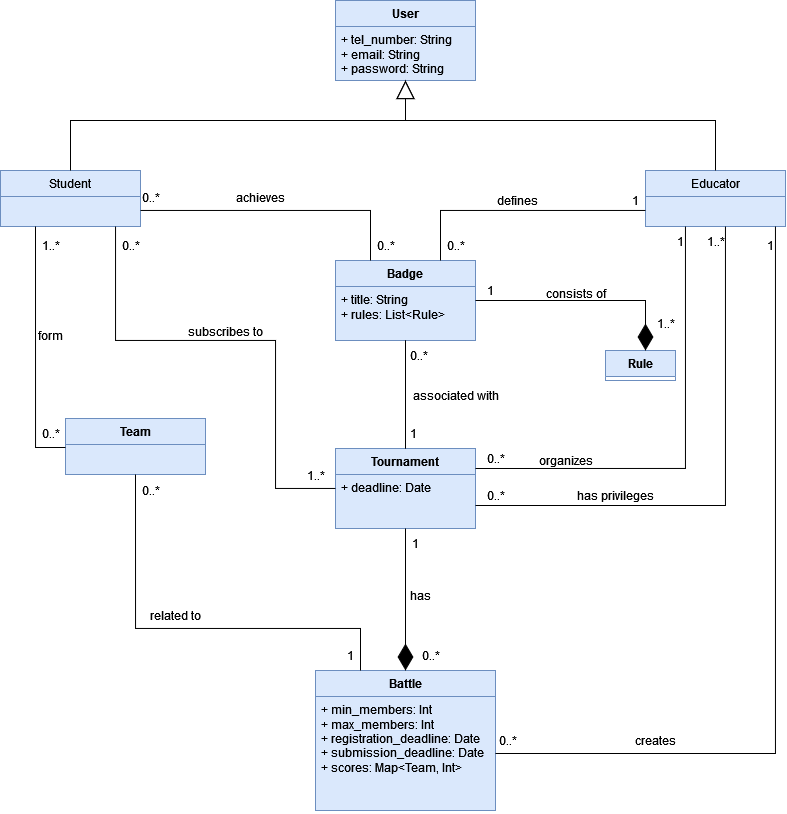

The diagram above was exported from draw.io. Its source (the exported page's mxGraphModel, read from the mxfile embedded in the PNG):
<mxGraphModel dx="1247" dy="663" grid="1" gridSize="10" guides="1" tooltips="1" connect="1" arrows="1" fold="1" page="1" pageScale="1" pageWidth="827" pageHeight="1169" math="0" shadow="0">
  <root>
    <mxCell id="0" />
    <mxCell id="1" parent="0" />
    <mxCell id="opg9qyBlMagXJDvehoid-1" value="&lt;b&gt;User&lt;/b&gt;" style="swimlane;fontStyle=0;childLayout=stackLayout;horizontal=1;startSize=26;fillColor=#dae8fc;horizontalStack=0;resizeParent=1;resizeParentMax=0;resizeLast=0;collapsible=1;marginBottom=0;whiteSpace=wrap;html=1;strokeColor=#6c8ebf;" vertex="1" parent="1">
      <mxGeometry x="370" y="40" width="140" height="80" as="geometry" />
    </mxCell>
    <mxCell id="opg9qyBlMagXJDvehoid-2" value="&lt;div&gt;+ tel_number: String&lt;/div&gt;&lt;div&gt;+ email: String&lt;/div&gt;&lt;div&gt;+ password: String&lt;br&gt;&lt;/div&gt;" style="text;strokeColor=#6c8ebf;fillColor=#dae8fc;align=left;verticalAlign=top;spacingLeft=4;spacingRight=4;overflow=hidden;rotatable=0;points=[[0,0.5],[1,0.5]];portConstraint=eastwest;whiteSpace=wrap;html=1;" vertex="1" parent="opg9qyBlMagXJDvehoid-1">
      <mxGeometry y="26" width="140" height="54" as="geometry" />
    </mxCell>
    <mxCell id="opg9qyBlMagXJDvehoid-9" value="Student" style="swimlane;fontStyle=0;childLayout=stackLayout;horizontal=1;startSize=26;fillColor=#dae8fc;horizontalStack=0;resizeParent=1;resizeParentMax=0;resizeLast=0;collapsible=1;marginBottom=0;whiteSpace=wrap;html=1;strokeColor=#6c8ebf;" vertex="1" parent="1">
      <mxGeometry x="35" y="210" width="140" height="56" as="geometry" />
    </mxCell>
    <mxCell id="opg9qyBlMagXJDvehoid-93" value="&amp;nbsp;" style="text;html=1;align=center;verticalAlign=middle;resizable=0;points=[];autosize=1;strokeColor=#6c8ebf;fillColor=#dae8fc;" vertex="1" parent="opg9qyBlMagXJDvehoid-9">
      <mxGeometry y="26" width="140" height="30" as="geometry" />
    </mxCell>
    <mxCell id="opg9qyBlMagXJDvehoid-11" value="Educator" style="swimlane;fontStyle=0;childLayout=stackLayout;horizontal=1;startSize=26;fillColor=#dae8fc;horizontalStack=0;resizeParent=1;resizeParentMax=0;resizeLast=0;collapsible=1;marginBottom=0;whiteSpace=wrap;html=1;strokeColor=#6c8ebf;" vertex="1" parent="1">
      <mxGeometry x="680" y="210" width="140" height="56" as="geometry" />
    </mxCell>
    <mxCell id="opg9qyBlMagXJDvehoid-92" value="&amp;nbsp;" style="text;html=1;align=center;verticalAlign=middle;resizable=0;points=[];autosize=1;strokeColor=#6c8ebf;fillColor=#dae8fc;" vertex="1" parent="opg9qyBlMagXJDvehoid-11">
      <mxGeometry y="26" width="140" height="30" as="geometry" />
    </mxCell>
    <mxCell id="opg9qyBlMagXJDvehoid-15" value="" style="endArrow=block;endSize=16;endFill=0;html=1;rounded=0;" edge="1" parent="1" source="opg9qyBlMagXJDvehoid-9" target="opg9qyBlMagXJDvehoid-2">
      <mxGeometry width="160" relative="1" as="geometry">
        <mxPoint x="150" y="160" as="sourcePoint" />
        <mxPoint x="460" y="150" as="targetPoint" />
        <Array as="points">
          <mxPoint x="105" y="160" />
          <mxPoint x="440" y="160" />
        </Array>
      </mxGeometry>
    </mxCell>
    <mxCell id="opg9qyBlMagXJDvehoid-16" value="" style="endArrow=block;endSize=16;endFill=0;html=1;rounded=0;" edge="1" parent="1" source="opg9qyBlMagXJDvehoid-11">
      <mxGeometry width="160" relative="1" as="geometry">
        <mxPoint x="210" y="230" as="sourcePoint" />
        <mxPoint x="440" y="120" as="targetPoint" />
        <Array as="points">
          <mxPoint x="750" y="160" />
          <mxPoint x="440" y="160" />
        </Array>
      </mxGeometry>
    </mxCell>
    <mxCell id="opg9qyBlMagXJDvehoid-19" value="&lt;b&gt;Tournament&lt;/b&gt;" style="swimlane;fontStyle=0;childLayout=stackLayout;horizontal=1;startSize=26;fillColor=#dae8fc;horizontalStack=0;resizeParent=1;resizeParentMax=0;resizeLast=0;collapsible=1;marginBottom=0;whiteSpace=wrap;html=1;strokeColor=#6c8ebf;" vertex="1" parent="1">
      <mxGeometry x="370" y="488" width="140" height="80" as="geometry" />
    </mxCell>
    <mxCell id="opg9qyBlMagXJDvehoid-20" value="+ deadline: Date" style="text;strokeColor=#6c8ebf;fillColor=#dae8fc;align=left;verticalAlign=top;spacingLeft=4;spacingRight=4;overflow=hidden;rotatable=0;points=[[0,0.5],[1,0.5]];portConstraint=eastwest;whiteSpace=wrap;html=1;" vertex="1" parent="opg9qyBlMagXJDvehoid-19">
      <mxGeometry y="26" width="140" height="54" as="geometry" />
    </mxCell>
    <mxCell id="opg9qyBlMagXJDvehoid-21" value="&lt;b&gt;Battle&lt;/b&gt;" style="swimlane;fontStyle=0;childLayout=stackLayout;horizontal=1;startSize=26;fillColor=#dae8fc;horizontalStack=0;resizeParent=1;resizeParentMax=0;resizeLast=0;collapsible=1;marginBottom=0;whiteSpace=wrap;html=1;strokeColor=#6c8ebf;" vertex="1" parent="1">
      <mxGeometry x="350" y="710" width="180" height="140" as="geometry" />
    </mxCell>
    <mxCell id="opg9qyBlMagXJDvehoid-22" value="&lt;div&gt;+ min_members: Int&lt;br&gt;&lt;/div&gt;&lt;div&gt;+ max_members: Int&lt;br&gt;&lt;/div&gt;&lt;div&gt;+ registration_deadline: Date&lt;br&gt;&lt;/div&gt;&lt;div&gt;+ submission_deadline: Date&lt;br&gt;&lt;/div&gt;&lt;div&gt;+ scores: Map&amp;lt;Team, Int&amp;gt;&lt;br&gt;&lt;/div&gt;" style="text;strokeColor=#6c8ebf;fillColor=#dae8fc;align=left;verticalAlign=top;spacingLeft=4;spacingRight=4;overflow=hidden;rotatable=0;points=[[0,0.5],[1,0.5]];portConstraint=eastwest;whiteSpace=wrap;html=1;" vertex="1" parent="opg9qyBlMagXJDvehoid-21">
      <mxGeometry y="26" width="180" height="114" as="geometry" />
    </mxCell>
    <mxCell id="opg9qyBlMagXJDvehoid-23" value="" style="endArrow=none;html=1;edgeStyle=orthogonalEdgeStyle;rounded=0;entryX=1;entryY=0.25;entryDx=0;entryDy=0;" edge="1" parent="1" source="opg9qyBlMagXJDvehoid-11" target="opg9qyBlMagXJDvehoid-19">
      <mxGeometry relative="1" as="geometry">
        <mxPoint x="590" y="400" as="sourcePoint" />
        <mxPoint x="660" y="470" as="targetPoint" />
        <Array as="points">
          <mxPoint x="720" y="508" />
        </Array>
      </mxGeometry>
    </mxCell>
    <mxCell id="opg9qyBlMagXJDvehoid-30" value="" style="endArrow=none;html=1;edgeStyle=orthogonalEdgeStyle;rounded=0;" edge="1" parent="1" source="opg9qyBlMagXJDvehoid-9" target="opg9qyBlMagXJDvehoid-19">
      <mxGeometry relative="1" as="geometry">
        <mxPoint x="160" y="380" as="sourcePoint" />
        <mxPoint x="210" y="460" as="targetPoint" />
        <Array as="points">
          <mxPoint x="150" y="380" />
          <mxPoint x="310" y="380" />
          <mxPoint x="310" y="528" />
        </Array>
      </mxGeometry>
    </mxCell>
    <mxCell id="opg9qyBlMagXJDvehoid-34" value="1" style="text;html=1;align=center;verticalAlign=middle;resizable=0;points=[];autosize=1;strokeColor=none;fillColor=none;" vertex="1" parent="1">
      <mxGeometry x="700" y="266" width="30" height="30" as="geometry" />
    </mxCell>
    <mxCell id="opg9qyBlMagXJDvehoid-35" value="organizes" style="text;html=1;align=center;verticalAlign=middle;resizable=0;points=[];autosize=1;strokeColor=none;fillColor=none;" vertex="1" parent="1">
      <mxGeometry x="560" y="485" width="80" height="30" as="geometry" />
    </mxCell>
    <mxCell id="opg9qyBlMagXJDvehoid-36" value="1..*" style="text;html=1;align=center;verticalAlign=middle;resizable=0;points=[];autosize=1;strokeColor=none;fillColor=none;" vertex="1" parent="1">
      <mxGeometry x="330" y="500" width="40" height="30" as="geometry" />
    </mxCell>
    <mxCell id="opg9qyBlMagXJDvehoid-37" value="&lt;div&gt;0..*&lt;/div&gt;" style="text;html=1;align=center;verticalAlign=middle;resizable=0;points=[];autosize=1;strokeColor=none;fillColor=none;" vertex="1" parent="1">
      <mxGeometry x="145" y="270" width="40" height="30" as="geometry" />
    </mxCell>
    <mxCell id="opg9qyBlMagXJDvehoid-38" value="0..*" style="text;html=1;align=center;verticalAlign=middle;resizable=0;points=[];autosize=1;strokeColor=none;fillColor=none;" vertex="1" parent="1">
      <mxGeometry x="510" y="483" width="40" height="30" as="geometry" />
    </mxCell>
    <mxCell id="opg9qyBlMagXJDvehoid-40" value="" style="endArrow=diamondThin;endFill=1;endSize=24;html=1;rounded=0;" edge="1" parent="1" source="opg9qyBlMagXJDvehoid-20" target="opg9qyBlMagXJDvehoid-21">
      <mxGeometry width="160" relative="1" as="geometry">
        <mxPoint x="160" y="530" as="sourcePoint" />
        <mxPoint x="320" y="530" as="targetPoint" />
      </mxGeometry>
    </mxCell>
    <mxCell id="opg9qyBlMagXJDvehoid-41" value="has" style="text;html=1;align=center;verticalAlign=middle;resizable=0;points=[];autosize=1;strokeColor=none;fillColor=none;" vertex="1" parent="1">
      <mxGeometry x="435" y="620" width="40" height="30" as="geometry" />
    </mxCell>
    <mxCell id="opg9qyBlMagXJDvehoid-42" value="1" style="text;html=1;align=center;verticalAlign=middle;resizable=0;points=[];autosize=1;strokeColor=none;fillColor=none;" vertex="1" parent="1">
      <mxGeometry x="435" y="568" width="30" height="30" as="geometry" />
    </mxCell>
    <mxCell id="opg9qyBlMagXJDvehoid-43" value="0..*" style="text;html=1;align=center;verticalAlign=middle;resizable=0;points=[];autosize=1;strokeColor=none;fillColor=none;" vertex="1" parent="1">
      <mxGeometry x="445" y="680" width="40" height="30" as="geometry" />
    </mxCell>
    <mxCell id="opg9qyBlMagXJDvehoid-47" value="" style="endArrow=none;html=1;edgeStyle=orthogonalEdgeStyle;rounded=0;exitX=1;exitY=0.5;exitDx=0;exitDy=0;" edge="1" parent="1" source="opg9qyBlMagXJDvehoid-22" target="opg9qyBlMagXJDvehoid-11">
      <mxGeometry relative="1" as="geometry">
        <mxPoint x="580" y="720" as="sourcePoint" />
        <mxPoint x="730" y="270" as="targetPoint" />
        <Array as="points">
          <mxPoint x="810" y="793" />
        </Array>
      </mxGeometry>
    </mxCell>
    <mxCell id="opg9qyBlMagXJDvehoid-48" value="creates" style="text;html=1;align=center;verticalAlign=middle;resizable=0;points=[];autosize=1;strokeColor=none;fillColor=none;" vertex="1" parent="1">
      <mxGeometry x="660" y="765" width="60" height="30" as="geometry" />
    </mxCell>
    <mxCell id="opg9qyBlMagXJDvehoid-49" value="1" style="text;html=1;align=center;verticalAlign=middle;resizable=0;points=[];autosize=1;strokeColor=none;fillColor=none;" vertex="1" parent="1">
      <mxGeometry x="790" y="270" width="30" height="30" as="geometry" />
    </mxCell>
    <mxCell id="opg9qyBlMagXJDvehoid-50" value="0..*" style="text;html=1;align=center;verticalAlign=middle;resizable=0;points=[];autosize=1;strokeColor=none;fillColor=none;" vertex="1" parent="1">
      <mxGeometry x="522" y="765" width="40" height="30" as="geometry" />
    </mxCell>
    <mxCell id="opg9qyBlMagXJDvehoid-51" value="&lt;b&gt;Team&lt;/b&gt;" style="swimlane;fontStyle=0;childLayout=stackLayout;horizontal=1;startSize=26;fillColor=#dae8fc;horizontalStack=0;resizeParent=1;resizeParentMax=0;resizeLast=0;collapsible=1;marginBottom=0;whiteSpace=wrap;html=1;strokeColor=#6c8ebf;" vertex="1" parent="1">
      <mxGeometry x="100" y="458" width="140" height="56" as="geometry" />
    </mxCell>
    <mxCell id="opg9qyBlMagXJDvehoid-97" value="&amp;nbsp;" style="text;html=1;align=center;verticalAlign=middle;resizable=0;points=[];autosize=1;strokeColor=#6c8ebf;fillColor=#dae8fc;" vertex="1" parent="opg9qyBlMagXJDvehoid-51">
      <mxGeometry y="26" width="140" height="30" as="geometry" />
    </mxCell>
    <mxCell id="opg9qyBlMagXJDvehoid-53" value="" style="endArrow=none;html=1;edgeStyle=orthogonalEdgeStyle;rounded=0;exitX=0.25;exitY=1;exitDx=0;exitDy=0;" edge="1" parent="1" source="opg9qyBlMagXJDvehoid-9" target="opg9qyBlMagXJDvehoid-51">
      <mxGeometry relative="1" as="geometry">
        <mxPoint x="90" y="320" as="sourcePoint" />
        <mxPoint x="260" y="420" as="targetPoint" />
        <Array as="points">
          <mxPoint x="70" y="487" />
        </Array>
      </mxGeometry>
    </mxCell>
    <mxCell id="opg9qyBlMagXJDvehoid-54" value="form" style="text;html=1;align=center;verticalAlign=middle;resizable=0;points=[];autosize=1;strokeColor=none;fillColor=none;" vertex="1" parent="1">
      <mxGeometry x="60" y="360" width="50" height="30" as="geometry" />
    </mxCell>
    <mxCell id="opg9qyBlMagXJDvehoid-55" value="1..*" style="text;html=1;align=center;verticalAlign=middle;resizable=0;points=[];autosize=1;strokeColor=none;fillColor=none;" vertex="1" parent="1">
      <mxGeometry x="65" y="270" width="40" height="30" as="geometry" />
    </mxCell>
    <mxCell id="opg9qyBlMagXJDvehoid-56" value="0..*" style="text;html=1;align=center;verticalAlign=middle;resizable=0;points=[];autosize=1;strokeColor=none;fillColor=none;" vertex="1" parent="1">
      <mxGeometry x="65" y="458" width="40" height="30" as="geometry" />
    </mxCell>
    <mxCell id="opg9qyBlMagXJDvehoid-57" value="" style="endArrow=none;html=1;edgeStyle=orthogonalEdgeStyle;rounded=0;exitX=0.5;exitY=1;exitDx=0;exitDy=0;entryX=0.25;entryY=0;entryDx=0;entryDy=0;" edge="1" parent="1" source="opg9qyBlMagXJDvehoid-51" target="opg9qyBlMagXJDvehoid-21">
      <mxGeometry relative="1" as="geometry">
        <mxPoint x="224.5" y="540" as="sourcePoint" />
        <mxPoint x="224.5" y="718" as="targetPoint" />
        <Array as="points">
          <mxPoint x="170" y="668" />
          <mxPoint x="395" y="668" />
        </Array>
      </mxGeometry>
    </mxCell>
    <mxCell id="opg9qyBlMagXJDvehoid-58" value="related to" style="text;html=1;align=center;verticalAlign=middle;resizable=0;points=[];autosize=1;strokeColor=none;fillColor=none;" vertex="1" parent="1">
      <mxGeometry x="175" y="640" width="70" height="30" as="geometry" />
    </mxCell>
    <mxCell id="opg9qyBlMagXJDvehoid-59" value="1" style="text;html=1;align=center;verticalAlign=middle;resizable=0;points=[];autosize=1;strokeColor=none;fillColor=none;" vertex="1" parent="1">
      <mxGeometry x="370" y="680" width="30" height="30" as="geometry" />
    </mxCell>
    <mxCell id="opg9qyBlMagXJDvehoid-60" value="0..*" style="text;html=1;align=center;verticalAlign=middle;resizable=0;points=[];autosize=1;strokeColor=none;fillColor=none;" vertex="1" parent="1">
      <mxGeometry x="165" y="515" width="40" height="30" as="geometry" />
    </mxCell>
    <mxCell id="opg9qyBlMagXJDvehoid-61" value="&lt;b&gt;Badge&lt;/b&gt;" style="swimlane;fontStyle=0;childLayout=stackLayout;horizontal=1;startSize=26;fillColor=#dae8fc;horizontalStack=0;resizeParent=1;resizeParentMax=0;resizeLast=0;collapsible=1;marginBottom=0;whiteSpace=wrap;html=1;strokeColor=#6c8ebf;" vertex="1" parent="1">
      <mxGeometry x="370" y="300" width="140" height="80" as="geometry" />
    </mxCell>
    <mxCell id="opg9qyBlMagXJDvehoid-62" value="&lt;div&gt;+ title: String&lt;/div&gt;&lt;div&gt;+ rules: List&amp;lt;Rule&amp;gt;&lt;br&gt;&lt;/div&gt;" style="text;strokeColor=#6c8ebf;fillColor=#dae8fc;align=left;verticalAlign=top;spacingLeft=4;spacingRight=4;overflow=hidden;rotatable=0;points=[[0,0.5],[1,0.5]];portConstraint=eastwest;whiteSpace=wrap;html=1;" vertex="1" parent="opg9qyBlMagXJDvehoid-61">
      <mxGeometry y="26" width="140" height="54" as="geometry" />
    </mxCell>
    <mxCell id="opg9qyBlMagXJDvehoid-64" value="achieves" style="text;html=1;align=center;verticalAlign=middle;resizable=0;points=[];autosize=1;strokeColor=none;fillColor=none;" vertex="1" parent="1">
      <mxGeometry x="260" y="222" width="70" height="30" as="geometry" />
    </mxCell>
    <mxCell id="opg9qyBlMagXJDvehoid-65" value="0..*" style="text;html=1;align=center;verticalAlign=middle;resizable=0;points=[];autosize=1;strokeColor=none;fillColor=none;" vertex="1" parent="1">
      <mxGeometry x="165" y="222" width="40" height="30" as="geometry" />
    </mxCell>
    <mxCell id="opg9qyBlMagXJDvehoid-66" value="0..*" style="text;html=1;align=center;verticalAlign=middle;resizable=0;points=[];autosize=1;strokeColor=none;fillColor=none;" vertex="1" parent="1">
      <mxGeometry x="400" y="270" width="40" height="30" as="geometry" />
    </mxCell>
    <mxCell id="opg9qyBlMagXJDvehoid-68" value="defines" style="text;html=1;align=center;verticalAlign=middle;resizable=0;points=[];autosize=1;strokeColor=none;fillColor=none;" vertex="1" parent="1">
      <mxGeometry x="522" y="225" width="60" height="30" as="geometry" />
    </mxCell>
    <mxCell id="opg9qyBlMagXJDvehoid-69" value="1" style="text;html=1;align=center;verticalAlign=middle;resizable=0;points=[];autosize=1;strokeColor=none;fillColor=none;" vertex="1" parent="1">
      <mxGeometry x="655" y="225" width="30" height="30" as="geometry" />
    </mxCell>
    <mxCell id="opg9qyBlMagXJDvehoid-70" value="0..*" style="text;html=1;align=center;verticalAlign=middle;resizable=0;points=[];autosize=1;strokeColor=none;fillColor=none;" vertex="1" parent="1">
      <mxGeometry x="470" y="270" width="40" height="30" as="geometry" />
    </mxCell>
    <mxCell id="opg9qyBlMagXJDvehoid-74" value="&lt;div&gt;subscribes to&lt;/div&gt;" style="text;html=1;align=center;verticalAlign=middle;resizable=0;points=[];autosize=1;strokeColor=none;fillColor=none;" vertex="1" parent="1">
      <mxGeometry x="210" y="356" width="100" height="30" as="geometry" />
    </mxCell>
    <mxCell id="opg9qyBlMagXJDvehoid-77" value="" style="endArrow=none;html=1;edgeStyle=orthogonalEdgeStyle;rounded=0;entryX=0.25;entryY=0;entryDx=0;entryDy=0;" edge="1" parent="1" source="opg9qyBlMagXJDvehoid-9" target="opg9qyBlMagXJDvehoid-61">
      <mxGeometry relative="1" as="geometry">
        <mxPoint x="330" y="210" as="sourcePoint" />
        <mxPoint x="330" y="388" as="targetPoint" />
        <Array as="points">
          <mxPoint x="405" y="250" />
        </Array>
      </mxGeometry>
    </mxCell>
    <mxCell id="opg9qyBlMagXJDvehoid-78" value="" style="endArrow=none;html=1;edgeStyle=orthogonalEdgeStyle;rounded=0;entryX=0.75;entryY=0;entryDx=0;entryDy=0;" edge="1" parent="1" source="opg9qyBlMagXJDvehoid-11" target="opg9qyBlMagXJDvehoid-61">
      <mxGeometry relative="1" as="geometry">
        <mxPoint x="530" y="222" as="sourcePoint" />
        <mxPoint x="530" y="400" as="targetPoint" />
        <Array as="points">
          <mxPoint x="475" y="250" />
        </Array>
      </mxGeometry>
    </mxCell>
    <mxCell id="opg9qyBlMagXJDvehoid-80" value="" style="endArrow=none;html=1;edgeStyle=orthogonalEdgeStyle;rounded=0;" edge="1" parent="1" source="opg9qyBlMagXJDvehoid-61" target="opg9qyBlMagXJDvehoid-19">
      <mxGeometry relative="1" as="geometry">
        <mxPoint x="340" y="426" as="sourcePoint" />
        <mxPoint x="340" y="604" as="targetPoint" />
        <Array as="points" />
      </mxGeometry>
    </mxCell>
    <mxCell id="opg9qyBlMagXJDvehoid-81" value="associated with" style="text;html=1;align=center;verticalAlign=middle;resizable=0;points=[];autosize=1;strokeColor=none;fillColor=none;" vertex="1" parent="1">
      <mxGeometry x="435" y="420" width="110" height="30" as="geometry" />
    </mxCell>
    <mxCell id="opg9qyBlMagXJDvehoid-82" value="0..*" style="text;html=1;align=center;verticalAlign=middle;resizable=0;points=[];autosize=1;strokeColor=none;fillColor=none;" vertex="1" parent="1">
      <mxGeometry x="433" y="380" width="40" height="30" as="geometry" />
    </mxCell>
    <mxCell id="opg9qyBlMagXJDvehoid-83" value="1" style="text;html=1;align=center;verticalAlign=middle;resizable=0;points=[];autosize=1;strokeColor=none;fillColor=none;" vertex="1" parent="1">
      <mxGeometry x="433" y="458" width="30" height="30" as="geometry" />
    </mxCell>
    <mxCell id="opg9qyBlMagXJDvehoid-84" value="&lt;b&gt;Rule&lt;/b&gt;" style="swimlane;fontStyle=0;childLayout=stackLayout;horizontal=1;startSize=26;fillColor=#dae8fc;horizontalStack=0;resizeParent=1;resizeParentMax=0;resizeLast=0;collapsible=1;marginBottom=0;whiteSpace=wrap;html=1;strokeColor=#6c8ebf;" vertex="1" collapsed="1" parent="1">
      <mxGeometry x="640" y="390" width="70" height="30" as="geometry">
        <mxRectangle x="640" y="390" width="75" height="56" as="alternateBounds" />
      </mxGeometry>
    </mxCell>
    <mxCell id="opg9qyBlMagXJDvehoid-95" value="&amp;nbsp;" style="text;html=1;align=center;verticalAlign=middle;resizable=0;points=[];autosize=1;strokeColor=#6c8ebf;fillColor=#dae8fc;" vertex="1" parent="opg9qyBlMagXJDvehoid-84">
      <mxGeometry y="26" width="75" height="30" as="geometry" />
    </mxCell>
    <mxCell id="opg9qyBlMagXJDvehoid-87" value="consists of" style="text;html=1;align=center;verticalAlign=middle;resizable=0;points=[];autosize=1;strokeColor=none;fillColor=none;" vertex="1" parent="1">
      <mxGeometry x="570" y="318" width="80" height="30" as="geometry" />
    </mxCell>
    <mxCell id="opg9qyBlMagXJDvehoid-88" value="1" style="text;html=1;align=center;verticalAlign=middle;resizable=0;points=[];autosize=1;strokeColor=none;fillColor=none;" vertex="1" parent="1">
      <mxGeometry x="510" y="315" width="30" height="30" as="geometry" />
    </mxCell>
    <mxCell id="opg9qyBlMagXJDvehoid-89" value="1..*" style="text;html=1;align=center;verticalAlign=middle;resizable=0;points=[];autosize=1;strokeColor=none;fillColor=none;" vertex="1" parent="1">
      <mxGeometry x="680" y="348" width="40" height="30" as="geometry" />
    </mxCell>
    <mxCell id="opg9qyBlMagXJDvehoid-90" value="" style="endArrow=diamondThin;endFill=1;endSize=24;html=1;rounded=0;" edge="1" parent="1" source="opg9qyBlMagXJDvehoid-61">
      <mxGeometry width="160" relative="1" as="geometry">
        <mxPoint x="508.18" y="340" as="sourcePoint" />
        <mxPoint x="680.0048175182482" y="390" as="targetPoint" />
        <Array as="points">
          <mxPoint x="680" y="340" />
        </Array>
      </mxGeometry>
    </mxCell>
    <mxCell id="opg9qyBlMagXJDvehoid-98" value="" style="endArrow=none;html=1;edgeStyle=orthogonalEdgeStyle;rounded=0;" edge="1" parent="1" source="opg9qyBlMagXJDvehoid-61" target="opg9qyBlMagXJDvehoid-19">
      <mxGeometry relative="1" as="geometry">
        <mxPoint x="770" y="303" as="sourcePoint" />
        <mxPoint x="540" y="545" as="targetPoint" />
        <Array as="points" />
      </mxGeometry>
    </mxCell>
    <mxCell id="opg9qyBlMagXJDvehoid-100" value="" style="endArrow=none;html=1;edgeStyle=orthogonalEdgeStyle;rounded=0;" edge="1" parent="1" source="opg9qyBlMagXJDvehoid-11" target="opg9qyBlMagXJDvehoid-19">
      <mxGeometry relative="1" as="geometry">
        <mxPoint x="760" y="266" as="sourcePoint" />
        <mxPoint x="510" y="545" as="targetPoint" />
        <Array as="points">
          <mxPoint x="760" y="545" />
        </Array>
      </mxGeometry>
    </mxCell>
    <mxCell id="opg9qyBlMagXJDvehoid-99" value="1..*" style="text;html=1;align=center;verticalAlign=middle;resizable=0;points=[];autosize=1;strokeColor=none;fillColor=none;" vertex="1" parent="1">
      <mxGeometry x="730" y="266" width="40" height="30" as="geometry" />
    </mxCell>
    <mxCell id="opg9qyBlMagXJDvehoid-101" value="0..*" style="text;html=1;align=center;verticalAlign=middle;resizable=0;points=[];autosize=1;strokeColor=none;fillColor=none;" vertex="1" parent="1">
      <mxGeometry x="510" y="520" width="40" height="30" as="geometry" />
    </mxCell>
    <mxCell id="opg9qyBlMagXJDvehoid-102" value="has privileges" style="text;html=1;align=center;verticalAlign=middle;resizable=0;points=[];autosize=1;strokeColor=none;fillColor=none;" vertex="1" parent="1">
      <mxGeometry x="600" y="520" width="100" height="30" as="geometry" />
    </mxCell>
  </root>
</mxGraphModel>